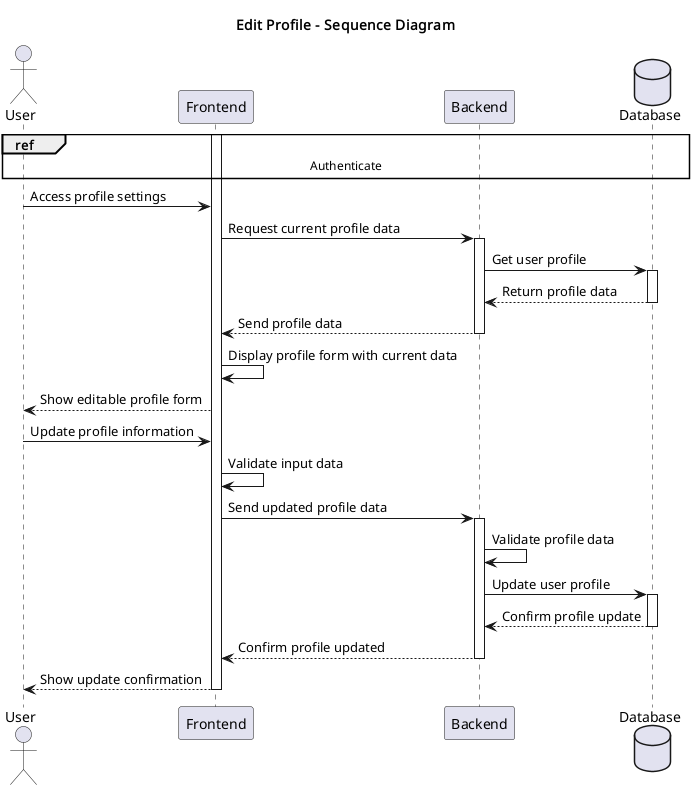

The diagram above was rendered by PlantUML. Its source (embedded in the PNG):
@startuml
title Edit Profile - Sequence Diagram

actor User
participant Frontend
participant Backend
database Database

ref over User, Database: Authenticate

activate Frontend

User -> Frontend: Access profile settings
Frontend -> Backend: Request current profile data
activate Backend

Backend -> Database: Get user profile
activate Database
Database --> Backend: Return profile data
deactivate Database

Backend --> Frontend: Send profile data
deactivate Backend

Frontend -> Frontend: Display profile form with current data
Frontend --> User: Show editable profile form

User -> Frontend: Update profile information
Frontend -> Frontend: Validate input data

Frontend -> Backend: Send updated profile data
activate Backend

Backend -> Backend: Validate profile data
Backend -> Database: Update user profile
activate Database
Database --> Backend: Confirm profile update
deactivate Database

Backend --> Frontend: Confirm profile updated
deactivate Backend

Frontend --> User: Show update confirmation
deactivate Frontend

@enduml